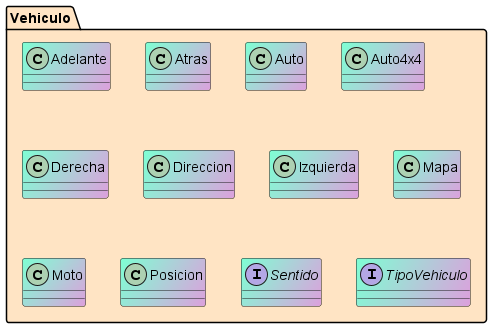

The diagram above was rendered by PlantUML. Its source (embedded in the PNG):
@startuml

package Vehiculo #Bisque{

class Adelante #Aquamarine/Plum{
}
class Atras #Aquamarine/Plum{
}
class Auto #Aquamarine/Plum{
}
class Auto4x4 #Aquamarine/Plum{
}
class Derecha #Aquamarine/Plum{
}
class Direccion #Aquamarine/Plum{
}
class Izquierda #Aquamarine/Plum{
}
class Mapa #Aquamarine/Plum{
}
class Moto #Aquamarine/Plum{
}
class Posicion #Aquamarine/Plum{
}
interface Sentido #Aquamarine/Plum{
}
interface TipoVehiculo #Aquamarine/Plum{
}
@enduml